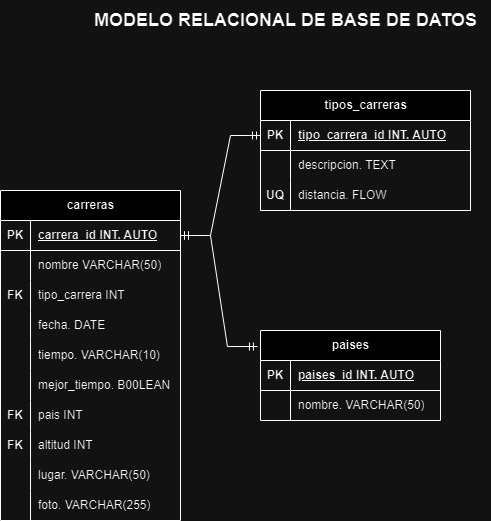

The diagram above was exported from draw.io. Its source (the exported page's mxGraphModel, read from the mxfile embedded in the PNG):
<mxGraphModel dx="2524" dy="786" grid="1" gridSize="10" guides="1" tooltips="1" connect="1" arrows="1" fold="1" page="1" pageScale="1" pageWidth="850" pageHeight="1100" math="0" shadow="0">
  <root>
    <mxCell id="0" />
    <mxCell id="1" parent="0" />
    <mxCell id="BZUX53-RhVUNfe7t3YiQ-1" value="carreras" style="shape=table;startSize=30;container=1;collapsible=1;childLayout=tableLayout;fixedRows=1;rowLines=0;fontStyle=1;align=center;resizeLast=1;html=1;" parent="1" vertex="1">
      <mxGeometry x="-340" y="210" width="180" height="330" as="geometry" />
    </mxCell>
    <mxCell id="BZUX53-RhVUNfe7t3YiQ-2" value="" style="shape=tableRow;horizontal=0;startSize=0;swimlaneHead=0;swimlaneBody=0;fillColor=none;collapsible=0;dropTarget=0;points=[[0,0.5],[1,0.5]];portConstraint=eastwest;top=0;left=0;right=0;bottom=1;" parent="BZUX53-RhVUNfe7t3YiQ-1" vertex="1">
      <mxGeometry y="30" width="180" height="30" as="geometry" />
    </mxCell>
    <mxCell id="BZUX53-RhVUNfe7t3YiQ-3" value="PK" style="shape=partialRectangle;connectable=0;fillColor=none;top=0;left=0;bottom=0;right=0;fontStyle=1;overflow=hidden;whiteSpace=wrap;html=1;" parent="BZUX53-RhVUNfe7t3YiQ-2" vertex="1">
      <mxGeometry width="30" height="30" as="geometry">
        <mxRectangle width="30" height="30" as="alternateBounds" />
      </mxGeometry>
    </mxCell>
    <mxCell id="BZUX53-RhVUNfe7t3YiQ-4" value="carrera_id INT. AUTO" style="shape=partialRectangle;connectable=0;fillColor=none;top=0;left=0;bottom=0;right=0;align=left;spacingLeft=6;fontStyle=5;overflow=hidden;whiteSpace=wrap;html=1;" parent="BZUX53-RhVUNfe7t3YiQ-2" vertex="1">
      <mxGeometry x="30" width="150" height="30" as="geometry">
        <mxRectangle width="150" height="30" as="alternateBounds" />
      </mxGeometry>
    </mxCell>
    <mxCell id="BZUX53-RhVUNfe7t3YiQ-5" value="" style="shape=tableRow;horizontal=0;startSize=0;swimlaneHead=0;swimlaneBody=0;fillColor=none;collapsible=0;dropTarget=0;points=[[0,0.5],[1,0.5]];portConstraint=eastwest;top=0;left=0;right=0;bottom=0;" parent="BZUX53-RhVUNfe7t3YiQ-1" vertex="1">
      <mxGeometry y="60" width="180" height="30" as="geometry" />
    </mxCell>
    <mxCell id="BZUX53-RhVUNfe7t3YiQ-6" value="" style="shape=partialRectangle;connectable=0;fillColor=none;top=0;left=0;bottom=0;right=0;editable=1;overflow=hidden;whiteSpace=wrap;html=1;" parent="BZUX53-RhVUNfe7t3YiQ-5" vertex="1">
      <mxGeometry width="30" height="30" as="geometry">
        <mxRectangle width="30" height="30" as="alternateBounds" />
      </mxGeometry>
    </mxCell>
    <mxCell id="BZUX53-RhVUNfe7t3YiQ-7" value="nombre VARCHAR(50)" style="shape=partialRectangle;connectable=0;fillColor=none;top=0;left=0;bottom=0;right=0;align=left;spacingLeft=6;overflow=hidden;whiteSpace=wrap;html=1;" parent="BZUX53-RhVUNfe7t3YiQ-5" vertex="1">
      <mxGeometry x="30" width="150" height="30" as="geometry">
        <mxRectangle width="150" height="30" as="alternateBounds" />
      </mxGeometry>
    </mxCell>
    <mxCell id="BZUX53-RhVUNfe7t3YiQ-8" value="" style="shape=tableRow;horizontal=0;startSize=0;swimlaneHead=0;swimlaneBody=0;fillColor=none;collapsible=0;dropTarget=0;points=[[0,0.5],[1,0.5]];portConstraint=eastwest;top=0;left=0;right=0;bottom=0;" parent="BZUX53-RhVUNfe7t3YiQ-1" vertex="1">
      <mxGeometry y="90" width="180" height="30" as="geometry" />
    </mxCell>
    <mxCell id="BZUX53-RhVUNfe7t3YiQ-9" value="&lt;b&gt;FK&lt;/b&gt;" style="shape=partialRectangle;connectable=0;fillColor=none;top=0;left=0;bottom=0;right=0;editable=1;overflow=hidden;whiteSpace=wrap;html=1;" parent="BZUX53-RhVUNfe7t3YiQ-8" vertex="1">
      <mxGeometry width="30" height="30" as="geometry">
        <mxRectangle width="30" height="30" as="alternateBounds" />
      </mxGeometry>
    </mxCell>
    <mxCell id="BZUX53-RhVUNfe7t3YiQ-10" value="tipo_carrera INT" style="shape=partialRectangle;connectable=0;fillColor=none;top=0;left=0;bottom=0;right=0;align=left;spacingLeft=6;overflow=hidden;whiteSpace=wrap;html=1;" parent="BZUX53-RhVUNfe7t3YiQ-8" vertex="1">
      <mxGeometry x="30" width="150" height="30" as="geometry">
        <mxRectangle width="150" height="30" as="alternateBounds" />
      </mxGeometry>
    </mxCell>
    <mxCell id="BZUX53-RhVUNfe7t3YiQ-11" value="" style="shape=tableRow;horizontal=0;startSize=0;swimlaneHead=0;swimlaneBody=0;fillColor=none;collapsible=0;dropTarget=0;points=[[0,0.5],[1,0.5]];portConstraint=eastwest;top=0;left=0;right=0;bottom=0;" parent="BZUX53-RhVUNfe7t3YiQ-1" vertex="1">
      <mxGeometry y="120" width="180" height="30" as="geometry" />
    </mxCell>
    <mxCell id="BZUX53-RhVUNfe7t3YiQ-12" value="" style="shape=partialRectangle;connectable=0;fillColor=none;top=0;left=0;bottom=0;right=0;editable=1;overflow=hidden;whiteSpace=wrap;html=1;" parent="BZUX53-RhVUNfe7t3YiQ-11" vertex="1">
      <mxGeometry width="30" height="30" as="geometry">
        <mxRectangle width="30" height="30" as="alternateBounds" />
      </mxGeometry>
    </mxCell>
    <mxCell id="BZUX53-RhVUNfe7t3YiQ-13" value="fecha. DATE" style="shape=partialRectangle;connectable=0;fillColor=none;top=0;left=0;bottom=0;right=0;align=left;spacingLeft=6;overflow=hidden;whiteSpace=wrap;html=1;" parent="BZUX53-RhVUNfe7t3YiQ-11" vertex="1">
      <mxGeometry x="30" width="150" height="30" as="geometry">
        <mxRectangle width="150" height="30" as="alternateBounds" />
      </mxGeometry>
    </mxCell>
    <mxCell id="BZUX53-RhVUNfe7t3YiQ-40" value="" style="shape=tableRow;horizontal=0;startSize=0;swimlaneHead=0;swimlaneBody=0;fillColor=none;collapsible=0;dropTarget=0;points=[[0,0.5],[1,0.5]];portConstraint=eastwest;top=0;left=0;right=0;bottom=0;" parent="BZUX53-RhVUNfe7t3YiQ-1" vertex="1">
      <mxGeometry y="150" width="180" height="30" as="geometry" />
    </mxCell>
    <mxCell id="BZUX53-RhVUNfe7t3YiQ-41" value="" style="shape=partialRectangle;connectable=0;fillColor=none;top=0;left=0;bottom=0;right=0;editable=1;overflow=hidden;whiteSpace=wrap;html=1;" parent="BZUX53-RhVUNfe7t3YiQ-40" vertex="1">
      <mxGeometry width="30" height="30" as="geometry">
        <mxRectangle width="30" height="30" as="alternateBounds" />
      </mxGeometry>
    </mxCell>
    <mxCell id="BZUX53-RhVUNfe7t3YiQ-42" value="tiempo. VARCHAR(10)" style="shape=partialRectangle;connectable=0;fillColor=none;top=0;left=0;bottom=0;right=0;align=left;spacingLeft=6;overflow=hidden;whiteSpace=wrap;html=1;" parent="BZUX53-RhVUNfe7t3YiQ-40" vertex="1">
      <mxGeometry x="30" width="150" height="30" as="geometry">
        <mxRectangle width="150" height="30" as="alternateBounds" />
      </mxGeometry>
    </mxCell>
    <mxCell id="BZUX53-RhVUNfe7t3YiQ-59" value="" style="shape=tableRow;horizontal=0;startSize=0;swimlaneHead=0;swimlaneBody=0;fillColor=none;collapsible=0;dropTarget=0;points=[[0,0.5],[1,0.5]];portConstraint=eastwest;top=0;left=0;right=0;bottom=0;" parent="BZUX53-RhVUNfe7t3YiQ-1" vertex="1">
      <mxGeometry y="180" width="180" height="30" as="geometry" />
    </mxCell>
    <mxCell id="BZUX53-RhVUNfe7t3YiQ-60" value="" style="shape=partialRectangle;connectable=0;fillColor=none;top=0;left=0;bottom=0;right=0;editable=1;overflow=hidden;whiteSpace=wrap;html=1;" parent="BZUX53-RhVUNfe7t3YiQ-59" vertex="1">
      <mxGeometry width="30" height="30" as="geometry">
        <mxRectangle width="30" height="30" as="alternateBounds" />
      </mxGeometry>
    </mxCell>
    <mxCell id="BZUX53-RhVUNfe7t3YiQ-61" value="mejor_tiempo. B00LEAN" style="shape=partialRectangle;connectable=0;fillColor=none;top=0;left=0;bottom=0;right=0;align=left;spacingLeft=6;overflow=hidden;whiteSpace=wrap;html=1;" parent="BZUX53-RhVUNfe7t3YiQ-59" vertex="1">
      <mxGeometry x="30" width="150" height="30" as="geometry">
        <mxRectangle width="150" height="30" as="alternateBounds" />
      </mxGeometry>
    </mxCell>
    <mxCell id="BZUX53-RhVUNfe7t3YiQ-65" value="" style="shape=tableRow;horizontal=0;startSize=0;swimlaneHead=0;swimlaneBody=0;fillColor=none;collapsible=0;dropTarget=0;points=[[0,0.5],[1,0.5]];portConstraint=eastwest;top=0;left=0;right=0;bottom=0;" parent="BZUX53-RhVUNfe7t3YiQ-1" vertex="1">
      <mxGeometry y="210" width="180" height="30" as="geometry" />
    </mxCell>
    <mxCell id="BZUX53-RhVUNfe7t3YiQ-66" value="&lt;b&gt;FK&lt;/b&gt;" style="shape=partialRectangle;connectable=0;fillColor=none;top=0;left=0;bottom=0;right=0;editable=1;overflow=hidden;whiteSpace=wrap;html=1;" parent="BZUX53-RhVUNfe7t3YiQ-65" vertex="1">
      <mxGeometry width="30" height="30" as="geometry">
        <mxRectangle width="30" height="30" as="alternateBounds" />
      </mxGeometry>
    </mxCell>
    <mxCell id="BZUX53-RhVUNfe7t3YiQ-67" value="pais INT" style="shape=partialRectangle;connectable=0;fillColor=none;top=0;left=0;bottom=0;right=0;align=left;spacingLeft=6;overflow=hidden;whiteSpace=wrap;html=1;" parent="BZUX53-RhVUNfe7t3YiQ-65" vertex="1">
      <mxGeometry x="30" width="150" height="30" as="geometry">
        <mxRectangle width="150" height="30" as="alternateBounds" />
      </mxGeometry>
    </mxCell>
    <mxCell id="BZUX53-RhVUNfe7t3YiQ-68" value="" style="shape=tableRow;horizontal=0;startSize=0;swimlaneHead=0;swimlaneBody=0;fillColor=none;collapsible=0;dropTarget=0;points=[[0,0.5],[1,0.5]];portConstraint=eastwest;top=0;left=0;right=0;bottom=0;" parent="BZUX53-RhVUNfe7t3YiQ-1" vertex="1">
      <mxGeometry y="240" width="180" height="30" as="geometry" />
    </mxCell>
    <mxCell id="BZUX53-RhVUNfe7t3YiQ-69" value="&lt;b&gt;FK&lt;/b&gt;" style="shape=partialRectangle;connectable=0;fillColor=none;top=0;left=0;bottom=0;right=0;editable=1;overflow=hidden;whiteSpace=wrap;html=1;" parent="BZUX53-RhVUNfe7t3YiQ-68" vertex="1">
      <mxGeometry width="30" height="30" as="geometry">
        <mxRectangle width="30" height="30" as="alternateBounds" />
      </mxGeometry>
    </mxCell>
    <mxCell id="BZUX53-RhVUNfe7t3YiQ-70" value="altitud INT" style="shape=partialRectangle;connectable=0;fillColor=none;top=0;left=0;bottom=0;right=0;align=left;spacingLeft=6;overflow=hidden;whiteSpace=wrap;html=1;" parent="BZUX53-RhVUNfe7t3YiQ-68" vertex="1">
      <mxGeometry x="30" width="150" height="30" as="geometry">
        <mxRectangle width="150" height="30" as="alternateBounds" />
      </mxGeometry>
    </mxCell>
    <mxCell id="BZUX53-RhVUNfe7t3YiQ-131" value="" style="shape=tableRow;horizontal=0;startSize=0;swimlaneHead=0;swimlaneBody=0;fillColor=none;collapsible=0;dropTarget=0;points=[[0,0.5],[1,0.5]];portConstraint=eastwest;top=0;left=0;right=0;bottom=0;" parent="BZUX53-RhVUNfe7t3YiQ-1" vertex="1">
      <mxGeometry y="270" width="180" height="30" as="geometry" />
    </mxCell>
    <mxCell id="BZUX53-RhVUNfe7t3YiQ-132" value="" style="shape=partialRectangle;connectable=0;fillColor=none;top=0;left=0;bottom=0;right=0;editable=1;overflow=hidden;whiteSpace=wrap;html=1;" parent="BZUX53-RhVUNfe7t3YiQ-131" vertex="1">
      <mxGeometry width="30" height="30" as="geometry">
        <mxRectangle width="30" height="30" as="alternateBounds" />
      </mxGeometry>
    </mxCell>
    <mxCell id="BZUX53-RhVUNfe7t3YiQ-133" value="lugar. VARCHAR(50)" style="shape=partialRectangle;connectable=0;fillColor=none;top=0;left=0;bottom=0;right=0;align=left;spacingLeft=6;overflow=hidden;whiteSpace=wrap;html=1;" parent="BZUX53-RhVUNfe7t3YiQ-131" vertex="1">
      <mxGeometry x="30" width="150" height="30" as="geometry">
        <mxRectangle width="150" height="30" as="alternateBounds" />
      </mxGeometry>
    </mxCell>
    <mxCell id="BZUX53-RhVUNfe7t3YiQ-134" value="" style="shape=tableRow;horizontal=0;startSize=0;swimlaneHead=0;swimlaneBody=0;fillColor=none;collapsible=0;dropTarget=0;points=[[0,0.5],[1,0.5]];portConstraint=eastwest;top=0;left=0;right=0;bottom=0;" parent="BZUX53-RhVUNfe7t3YiQ-1" vertex="1">
      <mxGeometry y="300" width="180" height="30" as="geometry" />
    </mxCell>
    <mxCell id="BZUX53-RhVUNfe7t3YiQ-135" value="" style="shape=partialRectangle;connectable=0;fillColor=none;top=0;left=0;bottom=0;right=0;editable=1;overflow=hidden;whiteSpace=wrap;html=1;" parent="BZUX53-RhVUNfe7t3YiQ-134" vertex="1">
      <mxGeometry width="30" height="30" as="geometry">
        <mxRectangle width="30" height="30" as="alternateBounds" />
      </mxGeometry>
    </mxCell>
    <mxCell id="BZUX53-RhVUNfe7t3YiQ-136" value="foto. VARCHAR(255)" style="shape=partialRectangle;connectable=0;fillColor=none;top=0;left=0;bottom=0;right=0;align=left;spacingLeft=6;overflow=hidden;whiteSpace=wrap;html=1;" parent="BZUX53-RhVUNfe7t3YiQ-134" vertex="1">
      <mxGeometry x="30" width="150" height="30" as="geometry">
        <mxRectangle width="150" height="30" as="alternateBounds" />
      </mxGeometry>
    </mxCell>
    <mxCell id="BZUX53-RhVUNfe7t3YiQ-71" value="tipos_carreras" style="shape=table;startSize=30;container=1;collapsible=1;childLayout=tableLayout;fixedRows=1;rowLines=0;fontStyle=1;align=center;resizeLast=1;html=1;" parent="1" vertex="1">
      <mxGeometry x="-80" y="110" width="210" height="120" as="geometry" />
    </mxCell>
    <mxCell id="BZUX53-RhVUNfe7t3YiQ-72" value="" style="shape=tableRow;horizontal=0;startSize=0;swimlaneHead=0;swimlaneBody=0;fillColor=none;collapsible=0;dropTarget=0;points=[[0,0.5],[1,0.5]];portConstraint=eastwest;top=0;left=0;right=0;bottom=1;" parent="BZUX53-RhVUNfe7t3YiQ-71" vertex="1">
      <mxGeometry y="30" width="210" height="30" as="geometry" />
    </mxCell>
    <mxCell id="BZUX53-RhVUNfe7t3YiQ-73" value="PK" style="shape=partialRectangle;connectable=0;fillColor=none;top=0;left=0;bottom=0;right=0;fontStyle=1;overflow=hidden;whiteSpace=wrap;html=1;" parent="BZUX53-RhVUNfe7t3YiQ-72" vertex="1">
      <mxGeometry width="30" height="30" as="geometry">
        <mxRectangle width="30" height="30" as="alternateBounds" />
      </mxGeometry>
    </mxCell>
    <mxCell id="BZUX53-RhVUNfe7t3YiQ-74" value="tipo_carrera_id INT. AUTO" style="shape=partialRectangle;connectable=0;fillColor=none;top=0;left=0;bottom=0;right=0;align=left;spacingLeft=6;fontStyle=5;overflow=hidden;whiteSpace=wrap;html=1;" parent="BZUX53-RhVUNfe7t3YiQ-72" vertex="1">
      <mxGeometry x="30" width="180" height="30" as="geometry">
        <mxRectangle width="180" height="30" as="alternateBounds" />
      </mxGeometry>
    </mxCell>
    <mxCell id="BZUX53-RhVUNfe7t3YiQ-75" value="" style="shape=tableRow;horizontal=0;startSize=0;swimlaneHead=0;swimlaneBody=0;fillColor=none;collapsible=0;dropTarget=0;points=[[0,0.5],[1,0.5]];portConstraint=eastwest;top=0;left=0;right=0;bottom=0;" parent="BZUX53-RhVUNfe7t3YiQ-71" vertex="1">
      <mxGeometry y="60" width="210" height="30" as="geometry" />
    </mxCell>
    <mxCell id="BZUX53-RhVUNfe7t3YiQ-76" value="" style="shape=partialRectangle;connectable=0;fillColor=none;top=0;left=0;bottom=0;right=0;editable=1;overflow=hidden;whiteSpace=wrap;html=1;" parent="BZUX53-RhVUNfe7t3YiQ-75" vertex="1">
      <mxGeometry width="30" height="30" as="geometry">
        <mxRectangle width="30" height="30" as="alternateBounds" />
      </mxGeometry>
    </mxCell>
    <mxCell id="BZUX53-RhVUNfe7t3YiQ-77" value="descripcion. TEXT" style="shape=partialRectangle;connectable=0;fillColor=none;top=0;left=0;bottom=0;right=0;align=left;spacingLeft=6;overflow=hidden;whiteSpace=wrap;html=1;" parent="BZUX53-RhVUNfe7t3YiQ-75" vertex="1">
      <mxGeometry x="30" width="180" height="30" as="geometry">
        <mxRectangle width="180" height="30" as="alternateBounds" />
      </mxGeometry>
    </mxCell>
    <mxCell id="BZUX53-RhVUNfe7t3YiQ-78" value="" style="shape=tableRow;horizontal=0;startSize=0;swimlaneHead=0;swimlaneBody=0;fillColor=none;collapsible=0;dropTarget=0;points=[[0,0.5],[1,0.5]];portConstraint=eastwest;top=0;left=0;right=0;bottom=0;" parent="BZUX53-RhVUNfe7t3YiQ-71" vertex="1">
      <mxGeometry y="90" width="210" height="30" as="geometry" />
    </mxCell>
    <mxCell id="BZUX53-RhVUNfe7t3YiQ-79" value="&lt;b&gt;UQ&lt;/b&gt;" style="shape=partialRectangle;connectable=0;fillColor=none;top=0;left=0;bottom=0;right=0;editable=1;overflow=hidden;whiteSpace=wrap;html=1;" parent="BZUX53-RhVUNfe7t3YiQ-78" vertex="1">
      <mxGeometry width="30" height="30" as="geometry">
        <mxRectangle width="30" height="30" as="alternateBounds" />
      </mxGeometry>
    </mxCell>
    <mxCell id="BZUX53-RhVUNfe7t3YiQ-80" value="distancia. FLOW" style="shape=partialRectangle;connectable=0;fillColor=none;top=0;left=0;bottom=0;right=0;align=left;spacingLeft=6;overflow=hidden;whiteSpace=wrap;html=1;" parent="BZUX53-RhVUNfe7t3YiQ-78" vertex="1">
      <mxGeometry x="30" width="180" height="30" as="geometry">
        <mxRectangle width="180" height="30" as="alternateBounds" />
      </mxGeometry>
    </mxCell>
    <mxCell id="BZUX53-RhVUNfe7t3YiQ-98" value="paises" style="shape=table;startSize=30;container=1;collapsible=1;childLayout=tableLayout;fixedRows=1;rowLines=0;fontStyle=1;align=center;resizeLast=1;html=1;" parent="1" vertex="1">
      <mxGeometry x="-80" y="350" width="180" height="90" as="geometry" />
    </mxCell>
    <mxCell id="BZUX53-RhVUNfe7t3YiQ-99" value="" style="shape=tableRow;horizontal=0;startSize=0;swimlaneHead=0;swimlaneBody=0;fillColor=none;collapsible=0;dropTarget=0;points=[[0,0.5],[1,0.5]];portConstraint=eastwest;top=0;left=0;right=0;bottom=1;" parent="BZUX53-RhVUNfe7t3YiQ-98" vertex="1">
      <mxGeometry y="30" width="180" height="30" as="geometry" />
    </mxCell>
    <mxCell id="BZUX53-RhVUNfe7t3YiQ-100" value="PK" style="shape=partialRectangle;connectable=0;fillColor=none;top=0;left=0;bottom=0;right=0;fontStyle=1;overflow=hidden;whiteSpace=wrap;html=1;" parent="BZUX53-RhVUNfe7t3YiQ-99" vertex="1">
      <mxGeometry width="30" height="30" as="geometry">
        <mxRectangle width="30" height="30" as="alternateBounds" />
      </mxGeometry>
    </mxCell>
    <mxCell id="BZUX53-RhVUNfe7t3YiQ-101" value="paises_id INT. AUTO" style="shape=partialRectangle;connectable=0;fillColor=none;top=0;left=0;bottom=0;right=0;align=left;spacingLeft=6;fontStyle=5;overflow=hidden;whiteSpace=wrap;html=1;" parent="BZUX53-RhVUNfe7t3YiQ-99" vertex="1">
      <mxGeometry x="30" width="150" height="30" as="geometry">
        <mxRectangle width="150" height="30" as="alternateBounds" />
      </mxGeometry>
    </mxCell>
    <mxCell id="BZUX53-RhVUNfe7t3YiQ-102" value="" style="shape=tableRow;horizontal=0;startSize=0;swimlaneHead=0;swimlaneBody=0;fillColor=none;collapsible=0;dropTarget=0;points=[[0,0.5],[1,0.5]];portConstraint=eastwest;top=0;left=0;right=0;bottom=0;" parent="BZUX53-RhVUNfe7t3YiQ-98" vertex="1">
      <mxGeometry y="60" width="180" height="30" as="geometry" />
    </mxCell>
    <mxCell id="BZUX53-RhVUNfe7t3YiQ-103" value="" style="shape=partialRectangle;connectable=0;fillColor=none;top=0;left=0;bottom=0;right=0;editable=1;overflow=hidden;whiteSpace=wrap;html=1;" parent="BZUX53-RhVUNfe7t3YiQ-102" vertex="1">
      <mxGeometry width="30" height="30" as="geometry">
        <mxRectangle width="30" height="30" as="alternateBounds" />
      </mxGeometry>
    </mxCell>
    <mxCell id="BZUX53-RhVUNfe7t3YiQ-104" value="nombre. VARCHAR(50)" style="shape=partialRectangle;connectable=0;fillColor=none;top=0;left=0;bottom=0;right=0;align=left;spacingLeft=6;overflow=hidden;whiteSpace=wrap;html=1;" parent="BZUX53-RhVUNfe7t3YiQ-102" vertex="1">
      <mxGeometry x="30" width="150" height="30" as="geometry">
        <mxRectangle width="150" height="30" as="alternateBounds" />
      </mxGeometry>
    </mxCell>
    <mxCell id="BZUX53-RhVUNfe7t3YiQ-108" value="" style="edgeStyle=entityRelationEdgeStyle;fontSize=12;html=1;endArrow=ERmandOne;startArrow=ERmandOne;rounded=0;entryX=0;entryY=0.5;entryDx=0;entryDy=0;exitX=1;exitY=0.5;exitDx=0;exitDy=0;" parent="1" source="BZUX53-RhVUNfe7t3YiQ-2" target="BZUX53-RhVUNfe7t3YiQ-72" edge="1">
      <mxGeometry width="100" height="100" relative="1" as="geometry">
        <mxPoint x="-150" y="420" as="sourcePoint" />
        <mxPoint x="-50" y="320" as="targetPoint" />
      </mxGeometry>
    </mxCell>
    <mxCell id="BZUX53-RhVUNfe7t3YiQ-109" value="" style="edgeStyle=entityRelationEdgeStyle;fontSize=12;html=1;endArrow=ERmandOne;startArrow=ERmandOne;rounded=0;exitX=1;exitY=0.5;exitDx=0;exitDy=0;entryX=-0.017;entryY=0.178;entryDx=0;entryDy=0;entryPerimeter=0;" parent="1" source="BZUX53-RhVUNfe7t3YiQ-2" target="BZUX53-RhVUNfe7t3YiQ-98" edge="1">
      <mxGeometry width="100" height="100" relative="1" as="geometry">
        <mxPoint x="-150" y="420" as="sourcePoint" />
        <mxPoint x="-50" y="320" as="targetPoint" />
      </mxGeometry>
    </mxCell>
    <mxCell id="BZUX53-RhVUNfe7t3YiQ-111" value="&lt;b&gt;&lt;font style=&quot;font-size: 18px;&quot;&gt;MODELO RELACIONAL DE BASE DE DATOS&lt;/font&gt;&lt;/b&gt;" style="text;html=1;align=center;verticalAlign=middle;resizable=0;points=[];autosize=1;strokeColor=none;fillColor=none;" parent="1" vertex="1">
      <mxGeometry x="-260" y="20" width="410" height="40" as="geometry" />
    </mxCell>
  </root>
</mxGraphModel>